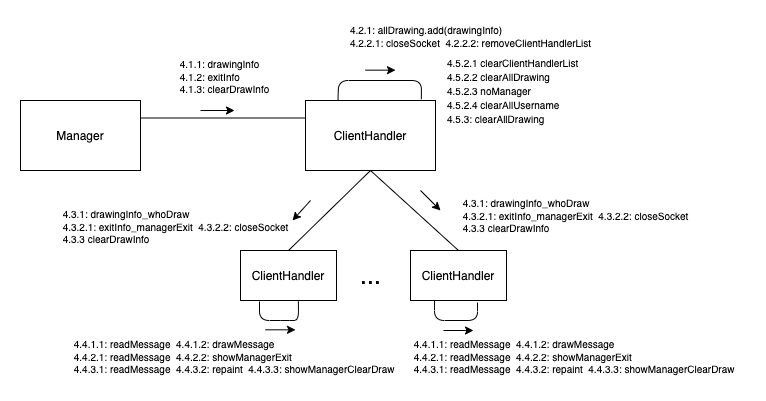

The diagram above was exported from draw.io. Its source (the exported page's mxGraphModel, read from the mxfile embedded in the PNG):
<mxGraphModel dx="1137" dy="695" grid="1" gridSize="10" guides="1" tooltips="1" connect="1" arrows="1" fold="1" page="1" pageScale="1" pageWidth="827" pageHeight="1169" math="0" shadow="0">
  <root>
    <mxCell id="jnm2DQQAOZPWAJNT5Bdh-0" />
    <mxCell id="jnm2DQQAOZPWAJNT5Bdh-1" parent="jnm2DQQAOZPWAJNT5Bdh-0" />
    <mxCell id="O-iJwLwFCua150Afkkma-0" value="Manager" style="rounded=0;whiteSpace=wrap;html=1;" vertex="1" parent="jnm2DQQAOZPWAJNT5Bdh-1">
      <mxGeometry x="80" y="570" width="120" height="70" as="geometry" />
    </mxCell>
    <mxCell id="O-iJwLwFCua150Afkkma-1" value="ClientHandler" style="rounded=0;whiteSpace=wrap;html=1;" vertex="1" parent="jnm2DQQAOZPWAJNT5Bdh-1">
      <mxGeometry x="365" y="570" width="130" height="70" as="geometry" />
    </mxCell>
    <mxCell id="O-iJwLwFCua150Afkkma-2" value="" style="endArrow=none;html=1;exitX=1;exitY=0.25;exitDx=0;exitDy=0;entryX=0;entryY=0.25;entryDx=0;entryDy=0;" edge="1" parent="jnm2DQQAOZPWAJNT5Bdh-1" source="O-iJwLwFCua150Afkkma-0" target="O-iJwLwFCua150Afkkma-1">
      <mxGeometry width="50" height="50" relative="1" as="geometry">
        <mxPoint x="370" y="640" as="sourcePoint" />
        <mxPoint x="360" y="590" as="targetPoint" />
      </mxGeometry>
    </mxCell>
    <mxCell id="O-iJwLwFCua150Afkkma-3" value="&lt;div style=&quot;text-align: left&quot;&gt;&lt;span style=&quot;font-size: 10px&quot;&gt;4.1.1: drawingInfo&lt;/span&gt;&lt;/div&gt;&lt;font style=&quot;font-size: 10px&quot;&gt;&lt;div style=&quot;text-align: left&quot;&gt;&lt;span&gt;4.1.2: exitInfo&lt;/span&gt;&lt;/div&gt;&lt;div style=&quot;text-align: left&quot;&gt;&lt;span&gt;4.1.3: clearDrawInfo&lt;/span&gt;&lt;/div&gt;&lt;/font&gt;" style="text;html=1;align=center;verticalAlign=middle;resizable=0;points=[];autosize=1;" vertex="1" parent="jnm2DQQAOZPWAJNT5Bdh-1">
      <mxGeometry x="229" y="520" width="110" height="50" as="geometry" />
    </mxCell>
    <mxCell id="O-iJwLwFCua150Afkkma-4" value="" style="endArrow=none;html=1;exitX=0.25;exitY=0;exitDx=0;exitDy=0;entryX=0.891;entryY=-0.018;entryDx=0;entryDy=0;entryPerimeter=0;" edge="1" parent="jnm2DQQAOZPWAJNT5Bdh-1" source="O-iJwLwFCua150Afkkma-1" target="O-iJwLwFCua150Afkkma-1">
      <mxGeometry width="50" height="50" relative="1" as="geometry">
        <mxPoint x="370" y="640" as="sourcePoint" />
        <mxPoint x="420" y="590" as="targetPoint" />
        <Array as="points">
          <mxPoint x="398" y="550" />
          <mxPoint x="481" y="550" />
        </Array>
      </mxGeometry>
    </mxCell>
    <mxCell id="O-iJwLwFCua150Afkkma-5" value="ClientHandler" style="rounded=0;whiteSpace=wrap;html=1;" vertex="1" parent="jnm2DQQAOZPWAJNT5Bdh-1">
      <mxGeometry x="300" y="720" width="96" height="50" as="geometry" />
    </mxCell>
    <mxCell id="O-iJwLwFCua150Afkkma-6" value="ClientHandler" style="rounded=0;whiteSpace=wrap;html=1;" vertex="1" parent="jnm2DQQAOZPWAJNT5Bdh-1">
      <mxGeometry x="470" y="720" width="96" height="50" as="geometry" />
    </mxCell>
    <mxCell id="O-iJwLwFCua150Afkkma-7" value="&lt;font style=&quot;font-size: 25px&quot;&gt;...&lt;/font&gt;" style="text;html=1;align=center;verticalAlign=middle;resizable=0;points=[];autosize=1;" vertex="1" parent="jnm2DQQAOZPWAJNT5Bdh-1">
      <mxGeometry x="410" y="735" width="40" height="20" as="geometry" />
    </mxCell>
    <mxCell id="O-iJwLwFCua150Afkkma-8" value="" style="endArrow=none;html=1;exitX=0.5;exitY=0;exitDx=0;exitDy=0;entryX=0.5;entryY=1;entryDx=0;entryDy=0;" edge="1" parent="jnm2DQQAOZPWAJNT5Bdh-1" source="O-iJwLwFCua150Afkkma-5" target="O-iJwLwFCua150Afkkma-1">
      <mxGeometry width="50" height="50" relative="1" as="geometry">
        <mxPoint x="370" y="640" as="sourcePoint" />
        <mxPoint x="420" y="590" as="targetPoint" />
      </mxGeometry>
    </mxCell>
    <mxCell id="O-iJwLwFCua150Afkkma-9" value="" style="endArrow=none;html=1;entryX=0.5;entryY=0;entryDx=0;entryDy=0;exitX=0.5;exitY=1;exitDx=0;exitDy=0;" edge="1" parent="jnm2DQQAOZPWAJNT5Bdh-1" source="O-iJwLwFCua150Afkkma-1" target="O-iJwLwFCua150Afkkma-6">
      <mxGeometry width="50" height="50" relative="1" as="geometry">
        <mxPoint x="370" y="640" as="sourcePoint" />
        <mxPoint x="420" y="590" as="targetPoint" />
      </mxGeometry>
    </mxCell>
    <mxCell id="O-iJwLwFCua150Afkkma-10" value="&lt;div style=&quot;text-align: left&quot;&gt;&lt;span style=&quot;font-size: 10px&quot;&gt;4.3.1: drawingInfo_whoDraw&lt;/span&gt;&lt;/div&gt;&lt;font style=&quot;font-size: 10px&quot;&gt;&lt;div style=&quot;text-align: left&quot;&gt;&lt;span&gt;4.3.2.1: exitInfo_managerExit&amp;nbsp; 4.3.2.2: closeSocket&lt;/span&gt;&lt;/div&gt;&lt;div style=&quot;text-align: left&quot;&gt;&lt;span&gt;4.3.3 clearDrawInfo&lt;/span&gt;&lt;/div&gt;&lt;/font&gt;" style="text;html=1;align=center;verticalAlign=middle;resizable=0;points=[];autosize=1;" vertex="1" parent="jnm2DQQAOZPWAJNT5Bdh-1">
      <mxGeometry x="515" y="659" width="240" height="50" as="geometry" />
    </mxCell>
    <mxCell id="O-iJwLwFCua150Afkkma-11" value="" style="endArrow=none;html=1;entryX=0.603;entryY=1.016;entryDx=0;entryDy=0;entryPerimeter=0;" edge="1" parent="jnm2DQQAOZPWAJNT5Bdh-1" target="O-iJwLwFCua150Afkkma-5">
      <mxGeometry width="50" height="50" relative="1" as="geometry">
        <mxPoint x="319" y="771" as="sourcePoint" />
        <mxPoint x="350" y="800" as="targetPoint" />
        <Array as="points">
          <mxPoint x="319" y="790" />
          <mxPoint x="340" y="790" />
          <mxPoint x="358" y="790" />
        </Array>
      </mxGeometry>
    </mxCell>
    <mxCell id="O-iJwLwFCua150Afkkma-12" value="" style="endArrow=none;html=1;exitX=0.25;exitY=1;exitDx=0;exitDy=0;" edge="1" parent="jnm2DQQAOZPWAJNT5Bdh-1" source="O-iJwLwFCua150Afkkma-6">
      <mxGeometry width="50" height="50" relative="1" as="geometry">
        <mxPoint x="370" y="750" as="sourcePoint" />
        <mxPoint x="537" y="772" as="targetPoint" />
        <Array as="points">
          <mxPoint x="494" y="790" />
          <mxPoint x="537" y="790" />
        </Array>
      </mxGeometry>
    </mxCell>
    <mxCell id="O-iJwLwFCua150Afkkma-13" value="" style="endArrow=classic;html=1;" edge="1" parent="jnm2DQQAOZPWAJNT5Bdh-1">
      <mxGeometry width="50" height="50" relative="1" as="geometry">
        <mxPoint x="260" y="579.9999999999998" as="sourcePoint" />
        <mxPoint x="294" y="579.9999999999998" as="targetPoint" />
      </mxGeometry>
    </mxCell>
    <mxCell id="O-iJwLwFCua150Afkkma-14" value="&lt;div style=&quot;text-align: left&quot;&gt;&lt;span style=&quot;font-size: 10px&quot;&gt;4.4.1.1: readMessage&amp;nbsp; 4.4.1.2: drawMessage&lt;/span&gt;&lt;/div&gt;&lt;font style=&quot;font-size: 10px&quot;&gt;&lt;div style=&quot;text-align: left&quot;&gt;&lt;span style=&quot;font-family: &amp;#34;helvetica&amp;#34;&quot;&gt;4.4.2.1: readMessage&amp;nbsp; 4.4.2.2: showManagerExit&lt;/span&gt;&lt;/div&gt;&lt;div style=&quot;text-align: left&quot;&gt;&lt;span&gt;4.4.3.1: readMessage&amp;nbsp; 4.4.3.2: repaint&amp;nbsp; 4.4.3.3: showManagerClearDraw&amp;nbsp;&lt;/span&gt;&lt;/div&gt;&lt;/font&gt;" style="text;html=1;align=center;verticalAlign=middle;resizable=0;points=[];autosize=1;" vertex="1" parent="jnm2DQQAOZPWAJNT5Bdh-1">
      <mxGeometry x="465" y="800" width="340" height="50" as="geometry" />
    </mxCell>
    <mxCell id="O-iJwLwFCua150Afkkma-15" value="" style="endArrow=classic;html=1;" edge="1" parent="jnm2DQQAOZPWAJNT5Bdh-1">
      <mxGeometry width="50" height="50" relative="1" as="geometry">
        <mxPoint x="425" y="539.6600000000003" as="sourcePoint" />
        <mxPoint x="455" y="539.6600000000003" as="targetPoint" />
      </mxGeometry>
    </mxCell>
    <mxCell id="O-iJwLwFCua150Afkkma-16" value="" style="endArrow=classic;html=1;" edge="1" parent="jnm2DQQAOZPWAJNT5Bdh-1">
      <mxGeometry width="50" height="50" relative="1" as="geometry">
        <mxPoint x="480" y="659.9999999999998" as="sourcePoint" />
        <mxPoint x="500" y="679.9999999999998" as="targetPoint" />
      </mxGeometry>
    </mxCell>
    <mxCell id="O-iJwLwFCua150Afkkma-17" value="" style="endArrow=classic;html=1;" edge="1" parent="jnm2DQQAOZPWAJNT5Bdh-1">
      <mxGeometry width="50" height="50" relative="1" as="geometry">
        <mxPoint x="370" y="669.9999999999998" as="sourcePoint" />
        <mxPoint x="352" y="689.9999999999998" as="targetPoint" />
      </mxGeometry>
    </mxCell>
    <mxCell id="O-iJwLwFCua150Afkkma-18" value="" style="endArrow=classic;html=1;" edge="1" parent="jnm2DQQAOZPWAJNT5Bdh-1">
      <mxGeometry width="50" height="50" relative="1" as="geometry">
        <mxPoint x="325" y="799.3099999999997" as="sourcePoint" />
        <mxPoint x="355" y="799.3099999999997" as="targetPoint" />
      </mxGeometry>
    </mxCell>
    <mxCell id="O-iJwLwFCua150Afkkma-19" value="" style="endArrow=classic;html=1;" edge="1" parent="jnm2DQQAOZPWAJNT5Bdh-1">
      <mxGeometry width="50" height="50" relative="1" as="geometry">
        <mxPoint x="503" y="799.9999999999998" as="sourcePoint" />
        <mxPoint x="533" y="799.9999999999998" as="targetPoint" />
      </mxGeometry>
    </mxCell>
    <mxCell id="O-iJwLwFCua150Afkkma-20" value="&lt;div style=&quot;text-align: left&quot;&gt;&lt;span style=&quot;font-size: 10px&quot;&gt;4.2.1: allDrawing.add(drawingInfo)&lt;/span&gt;&lt;/div&gt;&lt;font style=&quot;font-size: 10px&quot;&gt;&lt;div style=&quot;text-align: left&quot;&gt;&lt;span&gt;4.2.2.1: closeSocket&amp;nbsp; 4.2.2.2: removeClientHandlerList&lt;/span&gt;&lt;/div&gt;&lt;/font&gt;" style="text;html=1;align=center;verticalAlign=middle;resizable=0;points=[];autosize=1;" vertex="1" parent="jnm2DQQAOZPWAJNT5Bdh-1">
      <mxGeometry x="400" y="490" width="260" height="30" as="geometry" />
    </mxCell>
    <mxCell id="O-iJwLwFCua150Afkkma-21" value="&lt;font style=&quot;font-size: 10px&quot;&gt;4.5.2.1 clearClientHandlerList&lt;br&gt;4.5.2.2 clearAllDrawing&lt;br&gt;4.5.2.3 noManager&lt;br&gt;4.5.2.4 clearAllUsername&lt;br&gt;&lt;span style=&quot;text-align: center&quot;&gt;4.5.3: clearAllDrawing&lt;/span&gt;&lt;br&gt;&lt;/font&gt;" style="text;html=1;align=left;verticalAlign=middle;resizable=0;points=[];autosize=1;" vertex="1" parent="jnm2DQQAOZPWAJNT5Bdh-1">
      <mxGeometry x="505" y="520" width="150" height="80" as="geometry" />
    </mxCell>
    <mxCell id="O-iJwLwFCua150Afkkma-22" value="&lt;div style=&quot;text-align: left&quot;&gt;&lt;span style=&quot;font-size: 10px&quot;&gt;4.4.1.1: readMessage&amp;nbsp; 4.4.1.2: drawMessage&lt;/span&gt;&lt;/div&gt;&lt;font style=&quot;font-size: 10px&quot;&gt;&lt;div style=&quot;text-align: left&quot;&gt;&lt;span style=&quot;font-family: &amp;#34;helvetica&amp;#34;&quot;&gt;4.4.2.1: readMessage&amp;nbsp; 4.4.2.2: showManagerExit&lt;/span&gt;&lt;/div&gt;&lt;div style=&quot;text-align: left&quot;&gt;&lt;span&gt;4.4.3.1: readMessage&amp;nbsp; 4.4.3.2: repaint&amp;nbsp; 4.4.3.3: showManagerClearDraw&amp;nbsp;&lt;/span&gt;&lt;/div&gt;&lt;/font&gt;" style="text;html=1;align=center;verticalAlign=middle;resizable=0;points=[];autosize=1;" vertex="1" parent="jnm2DQQAOZPWAJNT5Bdh-1">
      <mxGeometry x="125" y="800" width="340" height="50" as="geometry" />
    </mxCell>
    <mxCell id="O-iJwLwFCua150Afkkma-23" value="&lt;div style=&quot;text-align: left&quot;&gt;&lt;span style=&quot;font-size: 10px&quot;&gt;4.3.1: drawingInfo_whoDraw&lt;/span&gt;&lt;/div&gt;&lt;font style=&quot;font-size: 10px&quot;&gt;&lt;div style=&quot;text-align: left&quot;&gt;&lt;span&gt;4.3.2.1: exitInfo_managerExit&amp;nbsp; 4.3.2.2: closeSocket&lt;/span&gt;&lt;/div&gt;&lt;div style=&quot;text-align: left&quot;&gt;&lt;span&gt;4.3.3 clearDrawInfo&lt;/span&gt;&lt;/div&gt;&lt;/font&gt;" style="text;html=1;align=center;verticalAlign=middle;resizable=0;points=[];autosize=1;" vertex="1" parent="jnm2DQQAOZPWAJNT5Bdh-1">
      <mxGeometry x="115" y="670" width="240" height="50" as="geometry" />
    </mxCell>
  </root>
</mxGraphModel>